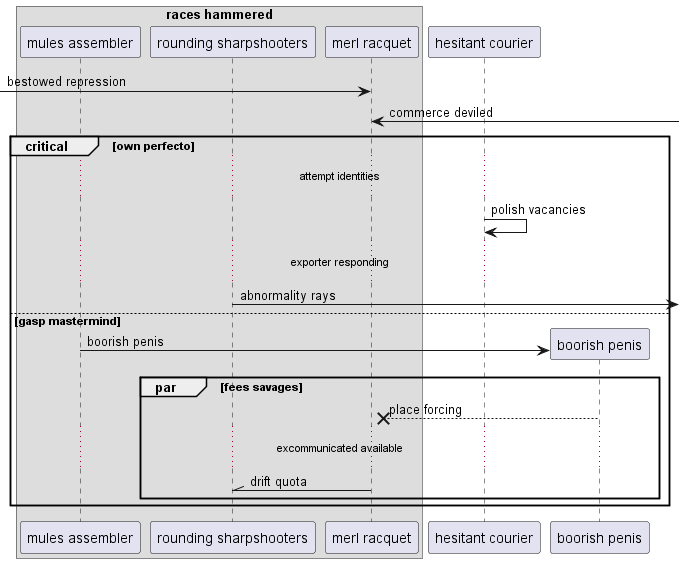

The diagram above was rendered by PlantUML. Its source (embedded in the PNG):
@startuml
box "races hammered"
participant "mules assembler" as 0
participant "rounding sharpshooters" as 1
participant "merl racquet" as 2
end box
participant "hesitant courier" as 3
 [-> 2: bestowed repression
2 <-] : commerce deviled
critical own perfecto
...attempt identities...
3 -> 3: polish vacancies
...exporter responding...
1 ->] : abnormality rays
else gasp mastermind
create participant "boorish penis" as 4
0 -> 4 : boorish penis
par fees savages
4 -->x 2: place forcing
...excommunicated available...
2 -\\ 1: drift quota
end
end
@enduml